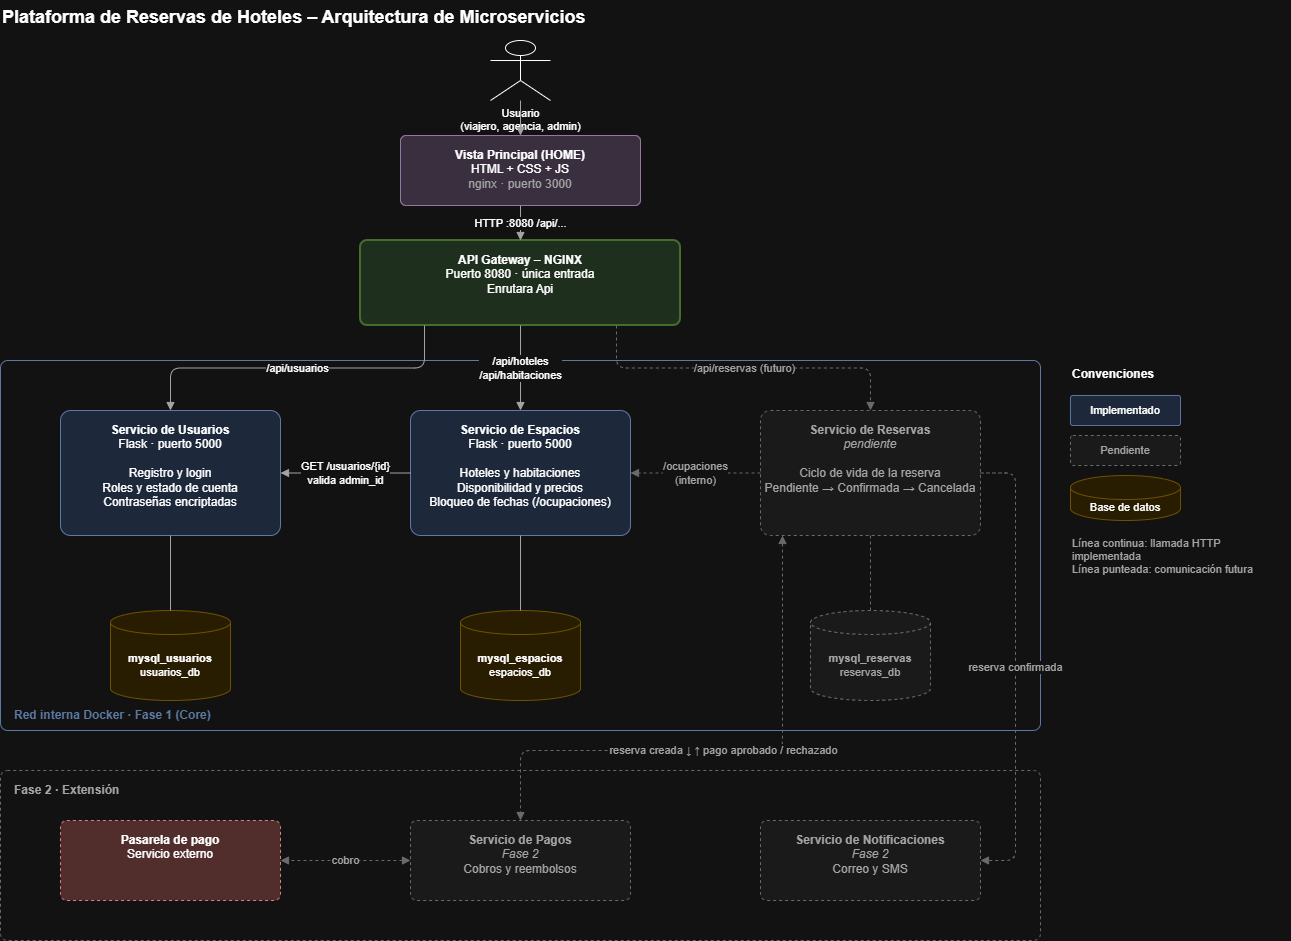

The diagram above was exported from draw.io. Its source (the exported page's mxGraphModel, read from the mxfile embedded in the PNG):
<mxGraphModel dx="1762" dy="972" grid="1" gridSize="10" guides="1" tooltips="1" connect="1" arrows="1" fold="1" page="1" pageScale="1" pageWidth="827" pageHeight="1169" math="0" shadow="0">
  <root>
    <mxCell id="0" />
    <mxCell id="1" parent="0" />
    <mxCell id="BQAW7gh3Nu41pkZx75Oo-1" parent="1" style="text;html=1;align=left;fontSize=18;" value="&lt;b&gt;Plataforma de Reservas de Hoteles – Arquitectura de Microservicios&lt;/b&gt;" vertex="1">
      <mxGeometry height="30" width="1040" x="40" y="10" as="geometry" />
    </mxCell>
    <mxCell id="BQAW7gh3Nu41pkZx75Oo-2" parent="1" style="shape=umlActor;verticalLabelPosition=bottom;verticalAlign=top;html=1;fontSize=11;" value="Usuario&lt;br&gt;(viajero, agencia, admin)" vertex="1">
      <mxGeometry height="60" width="60" x="530" y="50" as="geometry" />
    </mxCell>
    <mxCell id="BQAW7gh3Nu41pkZx75Oo-3" parent="1" style="rounded=1;whiteSpace=wrap;html=1;arcSize=8;fontSize=12;verticalAlign=top;spacingTop=6;fillColor=#e1d5e7;strokeColor=#9673a6;" value="&lt;b&gt;Vista Principal (HOME)&lt;/b&gt;&lt;br&gt;HTML + CSS + JS&lt;br&gt;&lt;font color='#555555'&gt;nginx · puerto 3000&lt;/font&gt;" vertex="1">
      <mxGeometry height="70" width="240" x="440" y="145" as="geometry" />
    </mxCell>
    <mxCell id="BQAW7gh3Nu41pkZx75Oo-4" parent="1" style="rounded=1;whiteSpace=wrap;html=1;arcSize=8;fontSize=12;verticalAlign=top;spacingTop=6;fillColor=#d5e8d4;strokeColor=#82b366;strokeWidth=2;" value="&lt;b&gt;API Gateway – NGINX&lt;/b&gt;&lt;br&gt;Puerto 8080 · única entrada&lt;br&gt;Enrutara Api" vertex="1">
      <mxGeometry height="85" width="320" x="400" y="250" as="geometry" />
    </mxCell>
    <mxCell id="BQAW7gh3Nu41pkZx75Oo-5" parent="1" style="rounded=1;whiteSpace=wrap;html=1;arcSize=2;fillColor=none;strokeColor=#6c8ebf;align=left;verticalAlign=bottom;spacingLeft=12;spacingBottom=6;fontSize=12;fontColor=#6c8ebf;" value="&lt;b&gt;Red interna Docker · Fase 1 (Core)&lt;/b&gt;" vertex="1">
      <mxGeometry height="370" width="1040" x="40" y="370" as="geometry" />
    </mxCell>
    <mxCell id="BQAW7gh3Nu41pkZx75Oo-6" parent="1" style="rounded=1;whiteSpace=wrap;html=1;arcSize=8;fontSize=12;verticalAlign=top;spacingTop=6;fillColor=#dae8fc;strokeColor=#6c8ebf;" value="&lt;b&gt;Servicio de Usuarios&lt;/b&gt;&lt;br&gt;Flask · puerto 5000&lt;br&gt;&lt;br&gt;Registro y login&lt;br&gt;Roles y estado de cuenta&lt;br&gt;Contraseñas encriptadas" vertex="1">
      <mxGeometry height="125" width="220" x="100" y="420" as="geometry" />
    </mxCell>
    <mxCell id="BQAW7gh3Nu41pkZx75Oo-7" parent="1" style="rounded=1;whiteSpace=wrap;html=1;arcSize=8;fontSize=12;verticalAlign=top;spacingTop=6;fillColor=#dae8fc;strokeColor=#6c8ebf;" value="&lt;b&gt;Servicio de Espacios&lt;/b&gt;&lt;br&gt;Flask · puerto 5000&lt;br&gt;&lt;br&gt;Hoteles y habitaciones&lt;br&gt;Disponibilidad y precios&lt;br&gt;Bloqueo de fechas (/ocupaciones)" vertex="1">
      <mxGeometry height="125" width="220" x="450" y="420" as="geometry" />
    </mxCell>
    <mxCell id="BQAW7gh3Nu41pkZx75Oo-8" parent="1" style="rounded=1;whiteSpace=wrap;html=1;arcSize=8;fontSize=12;verticalAlign=top;spacingTop=6;fillColor=#f5f5f5;strokeColor=#999999;dashed=1;fontColor=#555555;" value="&lt;b&gt;Servicio de Reservas&lt;/b&gt;&lt;br&gt;&lt;i&gt;pendiente&lt;/i&gt;&lt;br&gt;&lt;br&gt;Ciclo de vida de la reserva&lt;br&gt;Pendiente → Confirmada → Cancelada" vertex="1">
      <mxGeometry height="125" width="220" x="800" y="420" as="geometry" />
    </mxCell>
    <mxCell id="BQAW7gh3Nu41pkZx75Oo-9" parent="1" style="shape=cylinder3;whiteSpace=wrap;html=1;boundedLbl=1;size=12;fontSize=11;fillColor=#fff2cc;strokeColor=#d6b656;" value="&lt;b&gt;mysql_usuarios&lt;/b&gt;&lt;br&gt;usuarios_db" vertex="1">
      <mxGeometry height="90" width="120" x="150" y="620" as="geometry" />
    </mxCell>
    <mxCell id="BQAW7gh3Nu41pkZx75Oo-10" parent="1" style="shape=cylinder3;whiteSpace=wrap;html=1;boundedLbl=1;size=12;fontSize=11;fillColor=#fff2cc;strokeColor=#d6b656;" value="&lt;b&gt;mysql_espacios&lt;/b&gt;&lt;br&gt;espacios_db" vertex="1">
      <mxGeometry height="90" width="120" x="500" y="620" as="geometry" />
    </mxCell>
    <mxCell id="BQAW7gh3Nu41pkZx75Oo-11" parent="1" style="shape=cylinder3;whiteSpace=wrap;html=1;boundedLbl=1;size=12;fontSize=11;fillColor=#f5f5f5;strokeColor=#999999;dashed=1;fontColor=#555555;" value="&lt;b&gt;mysql_reservas&lt;/b&gt;&lt;br&gt;reservas_db" vertex="1">
      <mxGeometry height="90" width="120" x="850" y="620" as="geometry" />
    </mxCell>
    <mxCell id="BQAW7gh3Nu41pkZx75Oo-12" parent="1" style="rounded=1;whiteSpace=wrap;html=1;arcSize=4;fillColor=none;strokeColor=#999999;dashed=1;align=left;verticalAlign=top;spacingLeft=12;spacingTop=6;fontSize=12;fontColor=#555555;" value="&lt;b&gt;Fase 2 · Extensión&lt;/b&gt;" vertex="1">
      <mxGeometry height="170" width="1040" x="40" y="780" as="geometry" />
    </mxCell>
    <mxCell id="BQAW7gh3Nu41pkZx75Oo-13" parent="1" style="rounded=1;whiteSpace=wrap;html=1;arcSize=8;fontSize=12;verticalAlign=top;spacingTop=6;fillColor=#f8cecc;strokeColor=#b85450;dashed=1;" value="&lt;b&gt;Pasarela de pago&lt;/b&gt;&lt;br&gt;Servicio externo" vertex="1">
      <mxGeometry height="80" width="220" x="100" y="830" as="geometry" />
    </mxCell>
    <mxCell id="BQAW7gh3Nu41pkZx75Oo-14" parent="1" style="rounded=1;whiteSpace=wrap;html=1;arcSize=8;fontSize=12;verticalAlign=top;spacingTop=6;fillColor=#f5f5f5;strokeColor=#999999;dashed=1;fontColor=#555555;" value="&lt;b&gt;Servicio de Pagos&lt;/b&gt;&lt;br&gt;&lt;i&gt;Fase 2&lt;/i&gt;&lt;br&gt;Cobros y reembolsos" vertex="1">
      <mxGeometry height="80" width="220" x="450" y="830" as="geometry" />
    </mxCell>
    <mxCell id="BQAW7gh3Nu41pkZx75Oo-15" parent="1" style="rounded=1;whiteSpace=wrap;html=1;arcSize=8;fontSize=12;verticalAlign=top;spacingTop=6;fillColor=#f5f5f5;strokeColor=#999999;dashed=1;fontColor=#555555;" value="&lt;b&gt;Servicio de Notificaciones&lt;/b&gt;&lt;br&gt;&lt;i&gt;Fase 2&lt;/i&gt;&lt;br&gt;Correo y SMS" vertex="1">
      <mxGeometry height="80" width="220" x="800" y="830" as="geometry" />
    </mxCell>
    <mxCell id="BQAW7gh3Nu41pkZx75Oo-16" parent="1" style="text;html=1;align=left;fontSize=12;" value="&lt;b&gt;Convenciones&lt;/b&gt;" vertex="1">
      <mxGeometry height="30" width="200" x="1110" y="370" as="geometry" />
    </mxCell>
    <mxCell id="BQAW7gh3Nu41pkZx75Oo-17" parent="1" style="rounded=1;whiteSpace=wrap;html=1;arcSize=8;fontSize=12;verticalAlign=top;spacingTop=6;fillColor=#dae8fc;strokeColor=#6c8ebf;verticalAlign=middle;spacingTop=0;fontSize=11;" value="Implementado" vertex="1">
      <mxGeometry height="30" width="110" x="1110" y="405" as="geometry" />
    </mxCell>
    <mxCell id="BQAW7gh3Nu41pkZx75Oo-18" parent="1" style="rounded=1;whiteSpace=wrap;html=1;arcSize=8;fontSize=12;verticalAlign=top;spacingTop=6;fillColor=#f5f5f5;strokeColor=#999999;dashed=1;fontColor=#555555;verticalAlign=middle;spacingTop=0;fontSize=11;" value="Pendiente" vertex="1">
      <mxGeometry height="30" width="110" x="1110" y="445" as="geometry" />
    </mxCell>
    <mxCell id="BQAW7gh3Nu41pkZx75Oo-19" parent="1" style="shape=cylinder3;whiteSpace=wrap;html=1;boundedLbl=1;size=12;fontSize=11;fillColor=#fff2cc;strokeColor=#d6b656;" value="Base de datos" vertex="1">
      <mxGeometry height="45" width="110" x="1110" y="485" as="geometry" />
    </mxCell>
    <mxCell id="BQAW7gh3Nu41pkZx75Oo-20" parent="1" style="text;html=1;align=left;fontSize=11;fontColor=#555555;whiteSpace=wrap;" value="Línea continua: llamada HTTP implementada&lt;br&gt;Línea punteada: comunicación futura" vertex="1">
      <mxGeometry height="50" width="220" x="1110" y="540" as="geometry" />
    </mxCell>
    <mxCell id="BQAW7gh3Nu41pkZx75Oo-21" edge="1" parent="1" source="BQAW7gh3Nu41pkZx75Oo-2" style="edgeStyle=orthogonalEdgeStyle;rounded=1;html=1;endArrow=block;endFill=1;strokeColor=#555555;fontSize=11;labelBackgroundColor=#ffffff;" target="BQAW7gh3Nu41pkZx75Oo-3" value="">
      <mxGeometry relative="1" as="geometry" />
    </mxCell>
    <mxCell id="BQAW7gh3Nu41pkZx75Oo-22" edge="1" parent="1" source="BQAW7gh3Nu41pkZx75Oo-3" style="edgeStyle=orthogonalEdgeStyle;rounded=1;html=1;endArrow=block;endFill=1;strokeColor=#555555;fontSize=11;labelBackgroundColor=#ffffff;" target="BQAW7gh3Nu41pkZx75Oo-4" value="HTTP :8080 /api/...">
      <mxGeometry relative="1" as="geometry" />
    </mxCell>
    <mxCell id="BQAW7gh3Nu41pkZx75Oo-23" edge="1" parent="1" source="BQAW7gh3Nu41pkZx75Oo-4" style="edgeStyle=orthogonalEdgeStyle;rounded=1;html=1;endArrow=block;endFill=1;strokeColor=#555555;fontSize=11;labelBackgroundColor=#ffffff;exitX=0.2;exitY=1;entryX=0.5;entryY=0;" target="BQAW7gh3Nu41pkZx75Oo-6" value="/api/usuarios">
      <mxGeometry relative="1" as="geometry" />
    </mxCell>
    <mxCell id="BQAW7gh3Nu41pkZx75Oo-24" edge="1" parent="1" source="BQAW7gh3Nu41pkZx75Oo-4" style="edgeStyle=orthogonalEdgeStyle;rounded=1;html=1;endArrow=block;endFill=1;strokeColor=#555555;fontSize=11;labelBackgroundColor=#ffffff;exitX=0.5;exitY=1;entryX=0.5;entryY=0;" target="BQAW7gh3Nu41pkZx75Oo-7" value="/api/hoteles&lt;br&gt;/api/habitaciones">
      <mxGeometry relative="1" as="geometry" />
    </mxCell>
    <mxCell id="BQAW7gh3Nu41pkZx75Oo-25" edge="1" parent="1" source="BQAW7gh3Nu41pkZx75Oo-4" style="edgeStyle=orthogonalEdgeStyle;rounded=1;html=1;endArrow=block;endFill=1;strokeColor=#555555;fontSize=11;labelBackgroundColor=#ffffff;exitX=0.8;exitY=1;entryX=0.5;entryY=0;dashed=1;strokeColor=#999999;fontColor=#555555;" target="BQAW7gh3Nu41pkZx75Oo-8" value="/api/reservas (futuro)">
      <mxGeometry relative="1" as="geometry" />
    </mxCell>
    <mxCell id="BQAW7gh3Nu41pkZx75Oo-26" edge="1" parent="1" source="BQAW7gh3Nu41pkZx75Oo-7" style="edgeStyle=orthogonalEdgeStyle;rounded=1;html=1;endArrow=block;endFill=1;strokeColor=#555555;fontSize=11;labelBackgroundColor=#ffffff;exitX=0;exitY=0.5;entryX=1;entryY=0.5;" target="BQAW7gh3Nu41pkZx75Oo-6" value="GET /usuarios/{id}&lt;br&gt;valida admin_id">
      <mxGeometry relative="1" as="geometry" />
    </mxCell>
    <mxCell id="BQAW7gh3Nu41pkZx75Oo-27" edge="1" parent="1" source="BQAW7gh3Nu41pkZx75Oo-8" style="edgeStyle=orthogonalEdgeStyle;rounded=1;html=1;endArrow=block;endFill=1;strokeColor=#555555;fontSize=11;labelBackgroundColor=#ffffff;exitX=0;exitY=0.5;entryX=1;entryY=0.5;dashed=1;strokeColor=#999999;fontColor=#555555;" target="BQAW7gh3Nu41pkZx75Oo-7" value="/ocupaciones&lt;br&gt;(interno)">
      <mxGeometry relative="1" as="geometry" />
    </mxCell>
    <mxCell id="BQAW7gh3Nu41pkZx75Oo-28" edge="1" parent="1" source="BQAW7gh3Nu41pkZx75Oo-6" style="edgeStyle=orthogonalEdgeStyle;rounded=1;html=1;endArrow=block;endFill=1;strokeColor=#555555;fontSize=11;labelBackgroundColor=#ffffff;exitX=0.5;exitY=1;entryX=0.5;entryY=0;endArrow=none;startArrow=none;" target="BQAW7gh3Nu41pkZx75Oo-9" value="">
      <mxGeometry relative="1" as="geometry" />
    </mxCell>
    <mxCell id="BQAW7gh3Nu41pkZx75Oo-29" edge="1" parent="1" source="BQAW7gh3Nu41pkZx75Oo-7" style="edgeStyle=orthogonalEdgeStyle;rounded=1;html=1;endArrow=block;endFill=1;strokeColor=#555555;fontSize=11;labelBackgroundColor=#ffffff;exitX=0.5;exitY=1;entryX=0.5;entryY=0;endArrow=none;startArrow=none;" target="BQAW7gh3Nu41pkZx75Oo-10" value="">
      <mxGeometry relative="1" as="geometry" />
    </mxCell>
    <mxCell id="BQAW7gh3Nu41pkZx75Oo-30" edge="1" parent="1" source="BQAW7gh3Nu41pkZx75Oo-8" style="edgeStyle=orthogonalEdgeStyle;rounded=1;html=1;endArrow=block;endFill=1;strokeColor=#555555;fontSize=11;labelBackgroundColor=#ffffff;exitX=0.5;exitY=1;entryX=0.5;entryY=0;endArrow=none;startArrow=none;dashed=1;strokeColor=#999999;fontColor=#555555;" target="BQAW7gh3Nu41pkZx75Oo-11" value="">
      <mxGeometry relative="1" as="geometry" />
    </mxCell>
    <mxCell id="BQAW7gh3Nu41pkZx75Oo-31" edge="1" parent="1" source="BQAW7gh3Nu41pkZx75Oo-8" style="edgeStyle=orthogonalEdgeStyle;rounded=1;html=1;endArrow=block;endFill=1;strokeColor=#555555;fontSize=11;labelBackgroundColor=#ffffff;exitX=0.1;exitY=1;entryX=0.5;entryY=0;startArrow=block;startFill=1;dashed=1;strokeColor=#999999;fontColor=#555555;" target="BQAW7gh3Nu41pkZx75Oo-14" value="reserva creada ↓  ↑ pago aprobado / rechazado">
      <mxGeometry relative="1" as="geometry">
        <Array as="points">
          <mxPoint x="822" y="760" />
          <mxPoint x="560" y="760" />
        </Array>
      </mxGeometry>
    </mxCell>
    <mxCell id="BQAW7gh3Nu41pkZx75Oo-32" edge="1" parent="1" source="BQAW7gh3Nu41pkZx75Oo-8" style="edgeStyle=orthogonalEdgeStyle;rounded=1;html=1;endArrow=block;endFill=1;strokeColor=#555555;fontSize=11;labelBackgroundColor=#ffffff;exitX=1;exitY=0.5;entryX=1;entryY=0.5;dashed=1;strokeColor=#999999;fontColor=#555555;" target="BQAW7gh3Nu41pkZx75Oo-15" value="reserva confirmada">
      <mxGeometry relative="1" as="geometry">
        <Array as="points">
          <mxPoint x="1055" y="482" />
          <mxPoint x="1055" y="870" />
        </Array>
      </mxGeometry>
    </mxCell>
    <mxCell id="BQAW7gh3Nu41pkZx75Oo-33" edge="1" parent="1" source="BQAW7gh3Nu41pkZx75Oo-14" style="edgeStyle=orthogonalEdgeStyle;rounded=1;html=1;endArrow=block;endFill=1;strokeColor=#555555;fontSize=11;labelBackgroundColor=#ffffff;exitX=0;exitY=0.5;entryX=1;entryY=0.5;startArrow=block;startFill=1;dashed=1;strokeColor=#999999;fontColor=#555555;" target="BQAW7gh3Nu41pkZx75Oo-13" value="cobro">
      <mxGeometry relative="1" as="geometry" />
    </mxCell>
  </root>
</mxGraphModel>